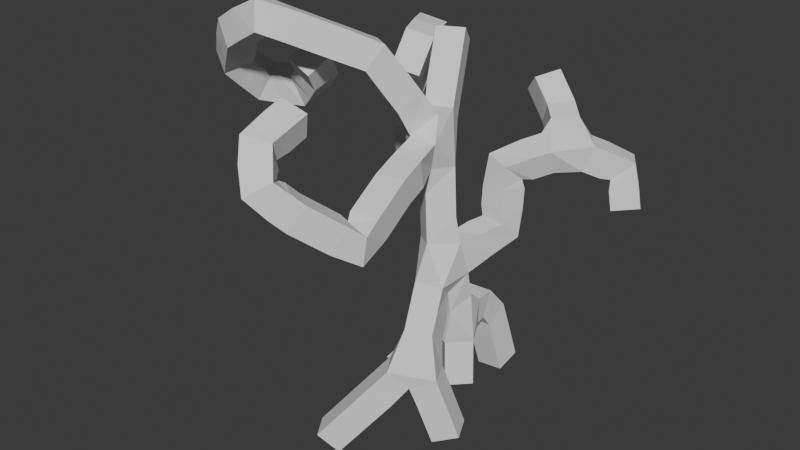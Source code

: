# Source: swamptree2.blend  (saved by Blender 4.5.91; exported with 4.5.12 LTS)
import bpy
from mathutils import Matrix  # noqa: F401  (used for matrix-valued properties, if any)

bpy.ops.wm.read_factory_settings(use_empty=True)
scene = bpy.context.scene
scene.name = 'Scene'

# ---- collections
col_collection = bpy.data.collections.new('Collection'); scene.collection.children.link(col_collection)

# ---- world
world_world = bpy.data.worlds.new('World'); scene.world = world_world
world_world.use_nodes = True; world_world.node_tree.nodes.clear()
_N = world_world.node_tree.nodes; _L = world_world.node_tree.links
n0 = _N.new('ShaderNodeOutputWorld'); n0.name = 'World Output'; n0.location = (200, 100)
n1 = _N.new('ShaderNodeBackground'); n1.name = 'Background'; n1.location = (-200, 100)
n1.inputs[0].default_value = (0.05088, 0.05088, 0.05088, 1.0)
_L.new(n1.outputs[0], n0.inputs[0])
n0.is_active_output = True
world_world.color = (0.05088, 0.05088, 0.05088)
world_world.sun_shadow_jitter_overblur = 0.0

# ---- meshes
me_cube_001 = bpy.data.meshes.new('Cube.001')
me_cube_001.from_pydata([(0.0, 0.0, 0.0), (-0.1066, 0.1049, 1.228), (-0.2033, -0.3186, 2.416), (-0.4899, -0.081, 4.522), (0.2188, 0.8347, 2.79), (0.1061, 1.082, 3.797), (0.8298, 1.883, 4.1), (1.573, 2.463, 3.73), (1.744, 2.386, 3.057), (0.2215, 2.474, 4.419), (-0.203, 2.62, 4.869), (-1.045, -1.014, 6.065), (-0.2145, -1.496, 4.213), (-0.991, 0.9743, 5.953), (-1.623, 0.6224, 3.893), (-1.335, 0.1167, -0.299), (0.006859, -1.122, 1.023), (0.4939, -0.8836, -0.4231), (-1.294, -1.951, -0.7474), (-0.1817, 0.7367, 1.215), (-0.1619, 1.039, 0.8536), (-0.02197, 1.288, -0.2296), (-2.285, 1.39, 4.342), (-2.264, 1.842, 5.09), (-1.98, 1.578, 5.643), (-1.677, 0.9145, 5.658), (-1.682, 0.6063, 5.18), (-2.248, -2.111, 6.705), (-2.939, -2.013, 6.305), (-3.472, -1.648, 5.691), (-3.378, -1.079, 5.13), (-2.696, -0.7754, 5.103), (-2.263, -0.9911, 5.517), (-2.131, -1.266, 5.864), (-0.07067, -2.543, 3.713), (-0.5908, -3.268, 4.342), (-0.9156, -3.619, 4.762), (-1.177, -3.344, 5.246), (-1.195, -2.588, 5.472)], [(0, 1), (1, 2), (2, 3), (2, 4), (4, 5), (5, 6), (6, 7), (7, 8), (6, 9), (9, 10), (3, 11), (3, 12), (3, 13), (3, 14), (1, 15), (2, 16), (16, 17), (16, 18), (1, 19), (19, 20), (20, 21), (14, 22), (22, 23), (23, 24), (24, 25), (25, 26), (11, 27), (27, 28), (28, 29), (29, 30), (30, 31), (31, 32), (32, 33), (12, 34), (34, 35), (35, 36), (36, 37), (37, 38)], [])
_uv = me_cube_001.uv_layers.new(name='UVMap')
_uv.uv.foreach_set('vector', [])
me_cube_001.update()

# ---- objects
ob_cube = bpy.data.objects.new('Cube', me_cube_001)

# ---- transforms, parenting, visibility, modifiers, constraints
ob_cube.location = (0.0, 0.0, 0.0)
_m = ob_cube.modifiers.new('Skin', 'SKIN')
_m.use_y_symmetry = True

# ---- collection membership
col_collection.objects.link(ob_cube)

# ---- scene / render settings (as saved in the file)
scene.frame_start = 1; scene.frame_end = 250; scene.frame_set(1)
scene.render.engine = 'BLENDER_EEVEE_NEXT'
bpy.context.view_layer.update()

# ---- added for rendering (the .blend has no active camera and no usable light): camera, sun
cam_auto = bpy.data.cameras.new('AutoCamera')
cam_auto.lens = 50.0
cam_auto.sensor_width = 36.0
cam_auto.clip_end = 1000.0
ob_auto_camera = bpy.data.objects.new('AutoCamera', cam_auto)
scene.collection.objects.link(ob_auto_camera)
ob_auto_camera.location = (9.76106, -13.303, 11.5033)
ob_auto_camera.rotation_euler = (1.09748, -7.21219e-08, 0.694738)
scene.camera = ob_auto_camera
light_auto_sun = bpy.data.lights.new('AutoSun', 'SUN')
light_auto_sun.energy = 3.0
light_auto_sun.angle = 0.0523599
ob_auto_sun = bpy.data.objects.new('AutoSun', light_auto_sun)
scene.collection.objects.link(ob_auto_sun)
ob_auto_sun.rotation_euler = (0.872665, 0.174533, 0.523599)
bpy.context.view_layer.update()
